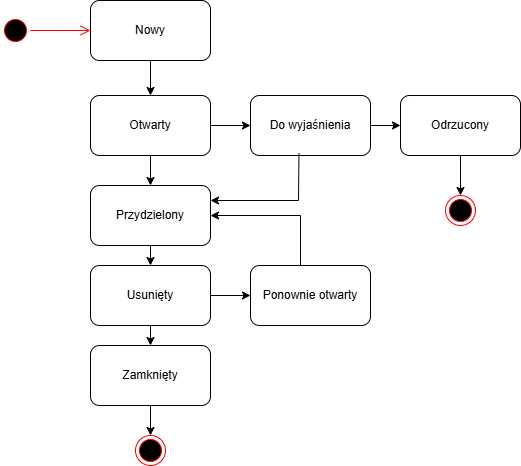

The diagram above was exported from draw.io. Its source (the exported page's mxGraphModel, read from the mxfile embedded in the PNG):
<mxGraphModel dx="529" dy="735" grid="1" gridSize="10" guides="1" tooltips="1" connect="1" arrows="1" fold="1" page="1" pageScale="1" pageWidth="827" pageHeight="1169" math="0" shadow="0">
  <root>
    <mxCell id="0" />
    <mxCell id="1" parent="0" />
    <mxCell id="2-DBeaSxCG0XiMrgXMsB-1" value="" style="ellipse;html=1;shape=startState;fillColor=#000000;strokeColor=#ff0000;" vertex="1" parent="1">
      <mxGeometry x="60" y="60" width="30" height="30" as="geometry" />
    </mxCell>
    <mxCell id="2-DBeaSxCG0XiMrgXMsB-2" value="" style="edgeStyle=orthogonalEdgeStyle;html=1;verticalAlign=bottom;endArrow=open;endSize=8;strokeColor=#ff0000;rounded=0;entryX=0;entryY=0.5;entryDx=0;entryDy=0;" edge="1" source="2-DBeaSxCG0XiMrgXMsB-1" parent="1" target="2-DBeaSxCG0XiMrgXMsB-3">
      <mxGeometry relative="1" as="geometry">
        <mxPoint x="75" y="150" as="targetPoint" />
      </mxGeometry>
    </mxCell>
    <mxCell id="2-DBeaSxCG0XiMrgXMsB-3" value="Nowy" style="rounded=1;whiteSpace=wrap;html=1;" vertex="1" parent="1">
      <mxGeometry x="150" y="45" width="120" height="60" as="geometry" />
    </mxCell>
    <mxCell id="2-DBeaSxCG0XiMrgXMsB-4" value="" style="endArrow=classic;html=1;rounded=0;exitX=0.5;exitY=1;exitDx=0;exitDy=0;" edge="1" parent="1" source="2-DBeaSxCG0XiMrgXMsB-3" target="2-DBeaSxCG0XiMrgXMsB-5">
      <mxGeometry width="50" height="50" relative="1" as="geometry">
        <mxPoint x="210" y="300" as="sourcePoint" />
        <mxPoint x="210" y="150" as="targetPoint" />
      </mxGeometry>
    </mxCell>
    <mxCell id="2-DBeaSxCG0XiMrgXMsB-5" value="Otwarty" style="rounded=1;whiteSpace=wrap;html=1;" vertex="1" parent="1">
      <mxGeometry x="150" y="140" width="120" height="60" as="geometry" />
    </mxCell>
    <mxCell id="2-DBeaSxCG0XiMrgXMsB-6" value="" style="endArrow=classic;html=1;rounded=0;exitX=0.5;exitY=1;exitDx=0;exitDy=0;" edge="1" parent="1" source="2-DBeaSxCG0XiMrgXMsB-5" target="2-DBeaSxCG0XiMrgXMsB-7">
      <mxGeometry width="50" height="50" relative="1" as="geometry">
        <mxPoint x="210" y="300" as="sourcePoint" />
        <mxPoint x="210" y="240" as="targetPoint" />
      </mxGeometry>
    </mxCell>
    <mxCell id="2-DBeaSxCG0XiMrgXMsB-7" value="Przydzielony" style="rounded=1;whiteSpace=wrap;html=1;" vertex="1" parent="1">
      <mxGeometry x="150" y="230" width="120" height="60" as="geometry" />
    </mxCell>
    <mxCell id="2-DBeaSxCG0XiMrgXMsB-8" value="" style="endArrow=classic;html=1;rounded=0;exitX=0.5;exitY=1;exitDx=0;exitDy=0;entryX=0.5;entryY=0;entryDx=0;entryDy=0;" edge="1" parent="1" source="2-DBeaSxCG0XiMrgXMsB-7" target="2-DBeaSxCG0XiMrgXMsB-19">
      <mxGeometry width="50" height="50" relative="1" as="geometry">
        <mxPoint x="210" y="300" as="sourcePoint" />
        <mxPoint x="210" y="330" as="targetPoint" />
      </mxGeometry>
    </mxCell>
    <mxCell id="2-DBeaSxCG0XiMrgXMsB-9" value="Zamknięty" style="rounded=1;whiteSpace=wrap;html=1;" vertex="1" parent="1">
      <mxGeometry x="150" y="390" width="120" height="60" as="geometry" />
    </mxCell>
    <mxCell id="2-DBeaSxCG0XiMrgXMsB-10" value="" style="endArrow=classic;html=1;rounded=0;exitX=1;exitY=0.5;exitDx=0;exitDy=0;" edge="1" parent="1" source="2-DBeaSxCG0XiMrgXMsB-5" target="2-DBeaSxCG0XiMrgXMsB-11">
      <mxGeometry width="50" height="50" relative="1" as="geometry">
        <mxPoint x="280" y="280" as="sourcePoint" />
        <mxPoint x="370" y="170" as="targetPoint" />
      </mxGeometry>
    </mxCell>
    <mxCell id="2-DBeaSxCG0XiMrgXMsB-11" value="Do wyjaśnienia" style="rounded=1;whiteSpace=wrap;html=1;" vertex="1" parent="1">
      <mxGeometry x="310" y="140" width="120" height="60" as="geometry" />
    </mxCell>
    <mxCell id="2-DBeaSxCG0XiMrgXMsB-12" value="" style="ellipse;html=1;shape=endState;fillColor=#000000;strokeColor=#ff0000;" vertex="1" parent="1">
      <mxGeometry x="505" y="240" width="30" height="30" as="geometry" />
    </mxCell>
    <mxCell id="2-DBeaSxCG0XiMrgXMsB-13" value="" style="endArrow=classic;html=1;rounded=0;exitX=1;exitY=0.5;exitDx=0;exitDy=0;" edge="1" parent="1" source="2-DBeaSxCG0XiMrgXMsB-11" target="2-DBeaSxCG0XiMrgXMsB-14">
      <mxGeometry width="50" height="50" relative="1" as="geometry">
        <mxPoint x="400" y="280" as="sourcePoint" />
        <mxPoint x="470" y="170" as="targetPoint" />
      </mxGeometry>
    </mxCell>
    <mxCell id="2-DBeaSxCG0XiMrgXMsB-14" value="Odrzucony" style="rounded=1;whiteSpace=wrap;html=1;" vertex="1" parent="1">
      <mxGeometry x="460" y="140" width="120" height="60" as="geometry" />
    </mxCell>
    <mxCell id="2-DBeaSxCG0XiMrgXMsB-16" value="" style="ellipse;html=1;shape=endState;fillColor=#000000;strokeColor=#ff0000;" vertex="1" parent="1">
      <mxGeometry x="195" y="480" width="30" height="30" as="geometry" />
    </mxCell>
    <mxCell id="2-DBeaSxCG0XiMrgXMsB-17" value="" style="endArrow=classic;html=1;rounded=0;exitX=0.5;exitY=1;exitDx=0;exitDy=0;entryX=0.5;entryY=0;entryDx=0;entryDy=0;" edge="1" parent="1" source="2-DBeaSxCG0XiMrgXMsB-9" target="2-DBeaSxCG0XiMrgXMsB-16">
      <mxGeometry width="50" height="50" relative="1" as="geometry">
        <mxPoint x="340" y="310" as="sourcePoint" />
        <mxPoint x="390" y="260" as="targetPoint" />
      </mxGeometry>
    </mxCell>
    <mxCell id="2-DBeaSxCG0XiMrgXMsB-18" value="" style="endArrow=classic;html=1;rounded=0;exitX=0.5;exitY=1;exitDx=0;exitDy=0;entryX=0.5;entryY=0;entryDx=0;entryDy=0;" edge="1" parent="1" source="2-DBeaSxCG0XiMrgXMsB-14" target="2-DBeaSxCG0XiMrgXMsB-12">
      <mxGeometry width="50" height="50" relative="1" as="geometry">
        <mxPoint x="340" y="310" as="sourcePoint" />
        <mxPoint x="390" y="260" as="targetPoint" />
      </mxGeometry>
    </mxCell>
    <mxCell id="2-DBeaSxCG0XiMrgXMsB-19" value="Usunięty" style="rounded=1;whiteSpace=wrap;html=1;" vertex="1" parent="1">
      <mxGeometry x="150" y="310" width="120" height="60" as="geometry" />
    </mxCell>
    <mxCell id="2-DBeaSxCG0XiMrgXMsB-20" value="" style="endArrow=classic;html=1;rounded=0;exitX=0.5;exitY=1;exitDx=0;exitDy=0;entryX=0.5;entryY=0;entryDx=0;entryDy=0;" edge="1" parent="1" source="2-DBeaSxCG0XiMrgXMsB-19" target="2-DBeaSxCG0XiMrgXMsB-9">
      <mxGeometry width="50" height="50" relative="1" as="geometry">
        <mxPoint x="230" y="340" as="sourcePoint" />
        <mxPoint x="280" y="290" as="targetPoint" />
      </mxGeometry>
    </mxCell>
    <mxCell id="2-DBeaSxCG0XiMrgXMsB-21" value="Ponownie otwarty" style="rounded=1;whiteSpace=wrap;html=1;" vertex="1" parent="1">
      <mxGeometry x="310" y="310" width="120" height="60" as="geometry" />
    </mxCell>
    <mxCell id="2-DBeaSxCG0XiMrgXMsB-22" value="" style="endArrow=classic;html=1;rounded=0;exitX=1;exitY=0.5;exitDx=0;exitDy=0;entryX=0;entryY=0.5;entryDx=0;entryDy=0;" edge="1" parent="1" source="2-DBeaSxCG0XiMrgXMsB-19" target="2-DBeaSxCG0XiMrgXMsB-21">
      <mxGeometry width="50" height="50" relative="1" as="geometry">
        <mxPoint x="360" y="310" as="sourcePoint" />
        <mxPoint x="410" y="260" as="targetPoint" />
      </mxGeometry>
    </mxCell>
    <mxCell id="2-DBeaSxCG0XiMrgXMsB-23" value="" style="endArrow=classic;html=1;rounded=0;entryX=1;entryY=0.5;entryDx=0;entryDy=0;" edge="1" parent="1" target="2-DBeaSxCG0XiMrgXMsB-7">
      <mxGeometry width="50" height="50" relative="1" as="geometry">
        <mxPoint x="360" y="310" as="sourcePoint" />
        <mxPoint x="410" y="260" as="targetPoint" />
        <Array as="points">
          <mxPoint x="360" y="260" />
        </Array>
      </mxGeometry>
    </mxCell>
    <mxCell id="2-DBeaSxCG0XiMrgXMsB-24" value="" style="endArrow=classic;html=1;rounded=0;exitX=0.404;exitY=0.958;exitDx=0;exitDy=0;exitPerimeter=0;entryX=1;entryY=0.25;entryDx=0;entryDy=0;" edge="1" parent="1" source="2-DBeaSxCG0XiMrgXMsB-11" target="2-DBeaSxCG0XiMrgXMsB-7">
      <mxGeometry width="50" height="50" relative="1" as="geometry">
        <mxPoint x="360" y="310" as="sourcePoint" />
        <mxPoint x="410" y="260" as="targetPoint" />
        <Array as="points">
          <mxPoint x="358" y="245" />
        </Array>
      </mxGeometry>
    </mxCell>
  </root>
</mxGraphModel>